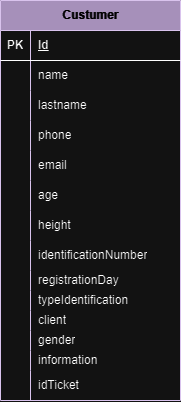

The diagram above was exported from draw.io. Its source (the exported page's mxGraphModel, read from the mxfile embedded in the PNG):
<mxGraphModel dx="2985" dy="1651" grid="1" gridSize="10" guides="1" tooltips="1" connect="1" arrows="1" fold="1" page="1" pageScale="1" pageWidth="1700" pageHeight="1100" math="0" shadow="0">
  <root>
    <mxCell id="0" />
    <mxCell id="1" parent="0" />
    <mxCell id="2" value="Custumer" style="shape=table;startSize=30;container=1;collapsible=1;childLayout=tableLayout;fixedRows=1;rowLines=0;fontStyle=1;align=center;resizeLast=1;html=1;fillColor=#76608a;strokeColor=#432D57;fontColor=#ffffff;" vertex="1" parent="1">
      <mxGeometry x="40" y="80" width="180" height="400" as="geometry">
        <mxRectangle x="40" y="70" width="100" height="30" as="alternateBounds" />
      </mxGeometry>
    </mxCell>
    <mxCell id="3" value="" style="shape=tableRow;horizontal=0;startSize=0;swimlaneHead=0;swimlaneBody=0;fillColor=none;collapsible=0;dropTarget=0;points=[[0,0.5],[1,0.5]];portConstraint=eastwest;top=0;left=0;right=0;bottom=1;" vertex="1" parent="2">
      <mxGeometry y="30" width="180" height="30" as="geometry" />
    </mxCell>
    <mxCell id="4" value="PK" style="shape=partialRectangle;connectable=0;fillColor=none;top=0;left=0;bottom=0;right=0;fontStyle=1;overflow=hidden;whiteSpace=wrap;html=1;" vertex="1" parent="3">
      <mxGeometry width="30" height="30" as="geometry">
        <mxRectangle width="30" height="30" as="alternateBounds" />
      </mxGeometry>
    </mxCell>
    <mxCell id="5" value="Id" style="shape=partialRectangle;connectable=0;fillColor=none;top=0;left=0;bottom=0;right=0;align=left;spacingLeft=6;fontStyle=5;overflow=hidden;whiteSpace=wrap;html=1;" vertex="1" parent="3">
      <mxGeometry x="30" width="150" height="30" as="geometry">
        <mxRectangle width="150" height="30" as="alternateBounds" />
      </mxGeometry>
    </mxCell>
    <mxCell id="6" value="" style="shape=tableRow;horizontal=0;startSize=0;swimlaneHead=0;swimlaneBody=0;fillColor=none;collapsible=0;dropTarget=0;points=[[0,0.5],[1,0.5]];portConstraint=eastwest;top=0;left=0;right=0;bottom=0;" vertex="1" parent="2">
      <mxGeometry y="60" width="180" height="30" as="geometry" />
    </mxCell>
    <mxCell id="7" value="" style="shape=partialRectangle;connectable=0;fillColor=none;top=0;left=0;bottom=0;right=0;editable=1;overflow=hidden;whiteSpace=wrap;html=1;" vertex="1" parent="6">
      <mxGeometry width="30" height="30" as="geometry">
        <mxRectangle width="30" height="30" as="alternateBounds" />
      </mxGeometry>
    </mxCell>
    <mxCell id="8" value="name" style="shape=partialRectangle;connectable=0;fillColor=none;top=0;left=0;bottom=0;right=0;align=left;spacingLeft=6;overflow=hidden;whiteSpace=wrap;html=1;" vertex="1" parent="6">
      <mxGeometry x="30" width="150" height="30" as="geometry">
        <mxRectangle width="150" height="30" as="alternateBounds" />
      </mxGeometry>
    </mxCell>
    <mxCell id="9" value="" style="shape=tableRow;horizontal=0;startSize=0;swimlaneHead=0;swimlaneBody=0;fillColor=none;collapsible=0;dropTarget=0;points=[[0,0.5],[1,0.5]];portConstraint=eastwest;top=0;left=0;right=0;bottom=0;" vertex="1" parent="2">
      <mxGeometry y="90" width="180" height="30" as="geometry" />
    </mxCell>
    <mxCell id="10" value="" style="shape=partialRectangle;connectable=0;fillColor=none;top=0;left=0;bottom=0;right=0;editable=1;overflow=hidden;whiteSpace=wrap;html=1;" vertex="1" parent="9">
      <mxGeometry width="30" height="30" as="geometry">
        <mxRectangle width="30" height="30" as="alternateBounds" />
      </mxGeometry>
    </mxCell>
    <mxCell id="11" value="lastname" style="shape=partialRectangle;connectable=0;fillColor=none;top=0;left=0;bottom=0;right=0;align=left;spacingLeft=6;overflow=hidden;whiteSpace=wrap;html=1;" vertex="1" parent="9">
      <mxGeometry x="30" width="150" height="30" as="geometry">
        <mxRectangle width="150" height="30" as="alternateBounds" />
      </mxGeometry>
    </mxCell>
    <mxCell id="12" value="" style="shape=tableRow;horizontal=0;startSize=0;swimlaneHead=0;swimlaneBody=0;fillColor=none;collapsible=0;dropTarget=0;points=[[0,0.5],[1,0.5]];portConstraint=eastwest;top=0;left=0;right=0;bottom=0;" vertex="1" parent="2">
      <mxGeometry y="120" width="180" height="30" as="geometry" />
    </mxCell>
    <mxCell id="13" value="" style="shape=partialRectangle;connectable=0;fillColor=none;top=0;left=0;bottom=0;right=0;editable=1;overflow=hidden;whiteSpace=wrap;html=1;" vertex="1" parent="12">
      <mxGeometry width="30" height="30" as="geometry">
        <mxRectangle width="30" height="30" as="alternateBounds" />
      </mxGeometry>
    </mxCell>
    <mxCell id="14" value="phone" style="shape=partialRectangle;connectable=0;fillColor=none;top=0;left=0;bottom=0;right=0;align=left;spacingLeft=6;overflow=hidden;whiteSpace=wrap;html=1;" vertex="1" parent="12">
      <mxGeometry x="30" width="150" height="30" as="geometry">
        <mxRectangle width="150" height="30" as="alternateBounds" />
      </mxGeometry>
    </mxCell>
    <mxCell id="15" style="shape=tableRow;horizontal=0;startSize=0;swimlaneHead=0;swimlaneBody=0;fillColor=none;collapsible=0;dropTarget=0;points=[[0,0.5],[1,0.5]];portConstraint=eastwest;top=0;left=0;right=0;bottom=0;" vertex="1" parent="2">
      <mxGeometry y="150" width="180" height="30" as="geometry" />
    </mxCell>
    <mxCell id="16" style="shape=partialRectangle;connectable=0;fillColor=none;top=0;left=0;bottom=0;right=0;editable=1;overflow=hidden;whiteSpace=wrap;html=1;" vertex="1" parent="15">
      <mxGeometry width="30" height="30" as="geometry">
        <mxRectangle width="30" height="30" as="alternateBounds" />
      </mxGeometry>
    </mxCell>
    <mxCell id="17" value="email" style="shape=partialRectangle;connectable=0;fillColor=none;top=0;left=0;bottom=0;right=0;align=left;spacingLeft=6;overflow=hidden;whiteSpace=wrap;html=1;" vertex="1" parent="15">
      <mxGeometry x="30" width="150" height="30" as="geometry">
        <mxRectangle width="150" height="30" as="alternateBounds" />
      </mxGeometry>
    </mxCell>
    <mxCell id="18" style="shape=tableRow;horizontal=0;startSize=0;swimlaneHead=0;swimlaneBody=0;fillColor=none;collapsible=0;dropTarget=0;points=[[0,0.5],[1,0.5]];portConstraint=eastwest;top=0;left=0;right=0;bottom=0;" vertex="1" parent="2">
      <mxGeometry y="180" width="180" height="30" as="geometry" />
    </mxCell>
    <mxCell id="19" style="shape=partialRectangle;connectable=0;fillColor=none;top=0;left=0;bottom=0;right=0;editable=1;overflow=hidden;whiteSpace=wrap;html=1;" vertex="1" parent="18">
      <mxGeometry width="30" height="30" as="geometry">
        <mxRectangle width="30" height="30" as="alternateBounds" />
      </mxGeometry>
    </mxCell>
    <mxCell id="20" value="age" style="shape=partialRectangle;connectable=0;fillColor=none;top=0;left=0;bottom=0;right=0;align=left;spacingLeft=6;overflow=hidden;whiteSpace=wrap;html=1;" vertex="1" parent="18">
      <mxGeometry x="30" width="150" height="30" as="geometry">
        <mxRectangle width="150" height="30" as="alternateBounds" />
      </mxGeometry>
    </mxCell>
    <mxCell id="21" style="shape=tableRow;horizontal=0;startSize=0;swimlaneHead=0;swimlaneBody=0;fillColor=none;collapsible=0;dropTarget=0;points=[[0,0.5],[1,0.5]];portConstraint=eastwest;top=0;left=0;right=0;bottom=0;" vertex="1" parent="2">
      <mxGeometry y="210" width="180" height="30" as="geometry" />
    </mxCell>
    <mxCell id="22" style="shape=partialRectangle;connectable=0;fillColor=none;top=0;left=0;bottom=0;right=0;editable=1;overflow=hidden;whiteSpace=wrap;html=1;" vertex="1" parent="21">
      <mxGeometry width="30" height="30" as="geometry">
        <mxRectangle width="30" height="30" as="alternateBounds" />
      </mxGeometry>
    </mxCell>
    <mxCell id="23" value="height" style="shape=partialRectangle;connectable=0;fillColor=none;top=0;left=0;bottom=0;right=0;align=left;spacingLeft=6;overflow=hidden;whiteSpace=wrap;html=1;" vertex="1" parent="21">
      <mxGeometry x="30" width="150" height="30" as="geometry">
        <mxRectangle width="150" height="30" as="alternateBounds" />
      </mxGeometry>
    </mxCell>
    <mxCell id="24" style="shape=tableRow;horizontal=0;startSize=0;swimlaneHead=0;swimlaneBody=0;fillColor=none;collapsible=0;dropTarget=0;points=[[0,0.5],[1,0.5]];portConstraint=eastwest;top=0;left=0;right=0;bottom=0;" vertex="1" parent="2">
      <mxGeometry y="240" width="180" height="30" as="geometry" />
    </mxCell>
    <mxCell id="25" style="shape=partialRectangle;connectable=0;fillColor=none;top=0;left=0;bottom=0;right=0;editable=1;overflow=hidden;whiteSpace=wrap;html=1;" vertex="1" parent="24">
      <mxGeometry width="30" height="30" as="geometry">
        <mxRectangle width="30" height="30" as="alternateBounds" />
      </mxGeometry>
    </mxCell>
    <mxCell id="26" value="identificationNumber" style="shape=partialRectangle;connectable=0;fillColor=none;top=0;left=0;bottom=0;right=0;align=left;spacingLeft=6;overflow=hidden;whiteSpace=wrap;html=1;" vertex="1" parent="24">
      <mxGeometry x="30" width="150" height="30" as="geometry">
        <mxRectangle width="150" height="30" as="alternateBounds" />
      </mxGeometry>
    </mxCell>
    <mxCell id="27" style="shape=tableRow;horizontal=0;startSize=0;swimlaneHead=0;swimlaneBody=0;fillColor=none;collapsible=0;dropTarget=0;points=[[0,0.5],[1,0.5]];portConstraint=eastwest;top=0;left=0;right=0;bottom=0;" vertex="1" parent="2">
      <mxGeometry y="270" width="180" height="20" as="geometry" />
    </mxCell>
    <mxCell id="28" style="shape=partialRectangle;connectable=0;fillColor=none;top=0;left=0;bottom=0;right=0;editable=1;overflow=hidden;whiteSpace=wrap;html=1;" vertex="1" parent="27">
      <mxGeometry width="30" height="20" as="geometry">
        <mxRectangle width="30" height="20" as="alternateBounds" />
      </mxGeometry>
    </mxCell>
    <mxCell id="29" value="registrationDay" style="shape=partialRectangle;connectable=0;fillColor=none;top=0;left=0;bottom=0;right=0;align=left;spacingLeft=6;overflow=hidden;whiteSpace=wrap;html=1;" vertex="1" parent="27">
      <mxGeometry x="30" width="150" height="20" as="geometry">
        <mxRectangle width="150" height="20" as="alternateBounds" />
      </mxGeometry>
    </mxCell>
    <mxCell id="30" style="shape=tableRow;horizontal=0;startSize=0;swimlaneHead=0;swimlaneBody=0;fillColor=none;collapsible=0;dropTarget=0;points=[[0,0.5],[1,0.5]];portConstraint=eastwest;top=0;left=0;right=0;bottom=0;" vertex="1" parent="2">
      <mxGeometry y="290" width="180" height="20" as="geometry" />
    </mxCell>
    <mxCell id="31" style="shape=partialRectangle;connectable=0;fillColor=none;top=0;left=0;bottom=0;right=0;editable=1;overflow=hidden;whiteSpace=wrap;html=1;" vertex="1" parent="30">
      <mxGeometry width="30" height="20" as="geometry">
        <mxRectangle width="30" height="20" as="alternateBounds" />
      </mxGeometry>
    </mxCell>
    <mxCell id="32" value="typeIdentification" style="shape=partialRectangle;connectable=0;fillColor=none;top=0;left=0;bottom=0;right=0;align=left;spacingLeft=6;overflow=hidden;whiteSpace=wrap;html=1;" vertex="1" parent="30">
      <mxGeometry x="30" width="150" height="20" as="geometry">
        <mxRectangle width="150" height="20" as="alternateBounds" />
      </mxGeometry>
    </mxCell>
    <mxCell id="33" style="shape=tableRow;horizontal=0;startSize=0;swimlaneHead=0;swimlaneBody=0;fillColor=none;collapsible=0;dropTarget=0;points=[[0,0.5],[1,0.5]];portConstraint=eastwest;top=0;left=0;right=0;bottom=0;" vertex="1" parent="2">
      <mxGeometry y="310" width="180" height="20" as="geometry" />
    </mxCell>
    <mxCell id="34" style="shape=partialRectangle;connectable=0;fillColor=none;top=0;left=0;bottom=0;right=0;editable=1;overflow=hidden;whiteSpace=wrap;html=1;" vertex="1" parent="33">
      <mxGeometry width="30" height="20" as="geometry">
        <mxRectangle width="30" height="20" as="alternateBounds" />
      </mxGeometry>
    </mxCell>
    <mxCell id="35" value="client" style="shape=partialRectangle;connectable=0;fillColor=none;top=0;left=0;bottom=0;right=0;align=left;spacingLeft=6;overflow=hidden;whiteSpace=wrap;html=1;" vertex="1" parent="33">
      <mxGeometry x="30" width="150" height="20" as="geometry">
        <mxRectangle width="150" height="20" as="alternateBounds" />
      </mxGeometry>
    </mxCell>
    <mxCell id="36" style="shape=tableRow;horizontal=0;startSize=0;swimlaneHead=0;swimlaneBody=0;fillColor=none;collapsible=0;dropTarget=0;points=[[0,0.5],[1,0.5]];portConstraint=eastwest;top=0;left=0;right=0;bottom=0;" vertex="1" parent="2">
      <mxGeometry y="330" width="180" height="20" as="geometry" />
    </mxCell>
    <mxCell id="37" style="shape=partialRectangle;connectable=0;fillColor=none;top=0;left=0;bottom=0;right=0;editable=1;overflow=hidden;whiteSpace=wrap;html=1;" vertex="1" parent="36">
      <mxGeometry width="30" height="20" as="geometry">
        <mxRectangle width="30" height="20" as="alternateBounds" />
      </mxGeometry>
    </mxCell>
    <mxCell id="38" value="gender" style="shape=partialRectangle;connectable=0;fillColor=none;top=0;left=0;bottom=0;right=0;align=left;spacingLeft=6;overflow=hidden;whiteSpace=wrap;html=1;" vertex="1" parent="36">
      <mxGeometry x="30" width="150" height="20" as="geometry">
        <mxRectangle width="150" height="20" as="alternateBounds" />
      </mxGeometry>
    </mxCell>
    <mxCell id="39" style="shape=tableRow;horizontal=0;startSize=0;swimlaneHead=0;swimlaneBody=0;fillColor=none;collapsible=0;dropTarget=0;points=[[0,0.5],[1,0.5]];portConstraint=eastwest;top=0;left=0;right=0;bottom=0;" vertex="1" parent="2">
      <mxGeometry y="350" width="180" height="20" as="geometry" />
    </mxCell>
    <mxCell id="40" style="shape=partialRectangle;connectable=0;fillColor=none;top=0;left=0;bottom=0;right=0;editable=1;overflow=hidden;whiteSpace=wrap;html=1;" vertex="1" parent="39">
      <mxGeometry width="30" height="20" as="geometry">
        <mxRectangle width="30" height="20" as="alternateBounds" />
      </mxGeometry>
    </mxCell>
    <mxCell id="41" value="information" style="shape=partialRectangle;connectable=0;fillColor=none;top=0;left=0;bottom=0;right=0;align=left;spacingLeft=6;overflow=hidden;whiteSpace=wrap;html=1;" vertex="1" parent="39">
      <mxGeometry x="30" width="150" height="20" as="geometry">
        <mxRectangle width="150" height="20" as="alternateBounds" />
      </mxGeometry>
    </mxCell>
    <mxCell id="42" style="shape=tableRow;horizontal=0;startSize=0;swimlaneHead=0;swimlaneBody=0;fillColor=none;collapsible=0;dropTarget=0;points=[[0,0.5],[1,0.5]];portConstraint=eastwest;top=0;left=0;right=0;bottom=0;" vertex="1" parent="2">
      <mxGeometry y="370" width="180" height="30" as="geometry" />
    </mxCell>
    <mxCell id="43" style="shape=partialRectangle;connectable=0;fillColor=none;top=0;left=0;bottom=0;right=0;editable=1;overflow=hidden;whiteSpace=wrap;html=1;" vertex="1" parent="42">
      <mxGeometry width="30" height="30" as="geometry">
        <mxRectangle width="30" height="30" as="alternateBounds" />
      </mxGeometry>
    </mxCell>
    <mxCell id="44" value="idTicket" style="shape=partialRectangle;connectable=0;fillColor=none;top=0;left=0;bottom=0;right=0;align=left;spacingLeft=6;overflow=hidden;whiteSpace=wrap;html=1;" vertex="1" parent="42">
      <mxGeometry x="30" width="150" height="30" as="geometry">
        <mxRectangle width="150" height="30" as="alternateBounds" />
      </mxGeometry>
    </mxCell>
  </root>
</mxGraphModel>